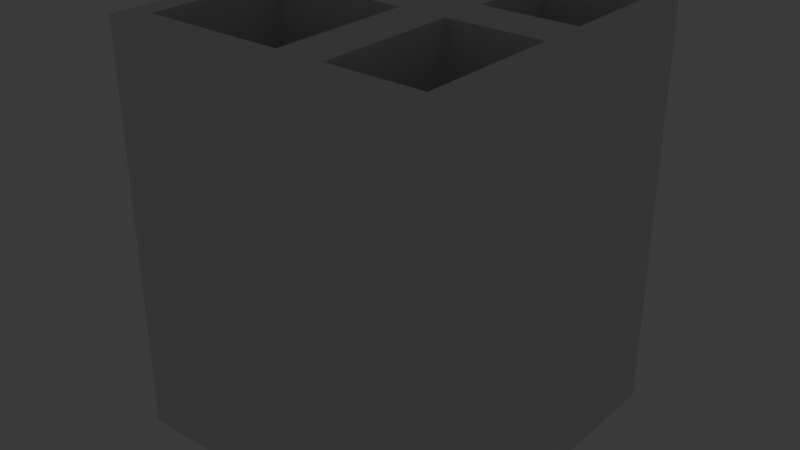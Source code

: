 # Source: organizador_chido.blend  (saved by Blender 4.0.36; exported with 4.5.12 LTS)
import bpy
from mathutils import Matrix  # noqa: F401  (used for matrix-valued properties, if any)

bpy.ops.wm.read_factory_settings(use_empty=True)
scene = bpy.context.scene
scene.name = 'Scene'

# ---- collections
col_collection = bpy.data.collections.new('Collection'); scene.collection.children.link(col_collection)

# ---- materials (node trees are filled in below, after node groups)
mat_material = bpy.data.materials.new('Material')
mat_material.alpha_threshold = 0.0
mat_material.use_transparent_shadow = False
mat_material.roughness = 0.5
mat_material.line_color = (0.0, 0.0, 0.0, 1.0)

# ---- material node trees
mat_material.use_nodes = True; mat_material.node_tree.nodes.clear()
_N = mat_material.node_tree.nodes; _L = mat_material.node_tree.links
n0 = _N.new('ShaderNodeOutputMaterial'); n0.name = 'Material Output'; n0.location = (300, 300)
n1 = _N.new('ShaderNodeBsdfPrincipled'); n1.name = 'Principled BSDF'; n1.location = (10, 300)
n1.inputs[3].default_value = 1.45
_L.new(n1.outputs[0], n0.inputs[0])
n0.is_active_output = True

# ---- world
world_world = bpy.data.worlds.new('World'); scene.world = world_world
world_world.use_nodes = True; world_world.node_tree.nodes.clear()
_N = world_world.node_tree.nodes; _L = world_world.node_tree.links
n0 = _N.new('ShaderNodeOutputWorld'); n0.name = 'World Output'; n0.location = (300, 300)
n1 = _N.new('ShaderNodeBackground'); n1.name = 'Background'; n1.location = (10, 300)
n1.inputs[0].default_value = (0.05088, 0.05088, 0.05088, 1.0)
_L.new(n1.outputs[0], n0.inputs[0])
n0.is_active_output = True
world_world.color = (0.05088, 0.05088, 0.05088)
world_world.use_sun_shadow = False
world_world.sun_shadow_jitter_overblur = 0.0

# ---- lights
light_light = bpy.data.lights.new('Light', 'POINT')
light_light.transmission_factor = 0.0
light_light.use_soft_falloff = False
light_light.energy = 1000.0
light_light.shadow_soft_size = 0.1
light_light.shadow_maximum_resolution = 0.006
light_light.use_absolute_resolution = True

# ---- meshes
me_cube = bpy.data.meshes.new('Cube')
me_cube.from_pydata([(0.02999, 0.02783, 0.04299), (0.03501, 0.03285, -0.04201), (0.03, -0.03216, 0.04299), (0.03501, -0.03717, -0.04201), (-0.03001, 0.02785, 0.04299), (-0.03501, 0.03285, -0.04201), (-0.03001, -0.03217, 0.04299), (-0.03501, -0.03717, -0.04201), (-0.03501, 0.002804, -0.04201), (0.03, -0.002205, 0.04299), (-0.03001, -0.002196, 0.04299), (0.03501, 0.002804, -0.04201), (0.004945, 0.03285, -0.04201), (-5.561e-05, -0.03217, 0.04299), (0.004945, -0.03717, -0.04201), (-5.456e-05, 0.02785, 0.04299), (0.004945, 0.002804, -0.04201), (-5.561e-05, -0.002196, 0.04299), (0.009954, -0.03216, 0.04299), (-0.03501, -0.03717, 0.04299), (-0.03001, 0.007804, 0.04299), (-5.456e-05, 0.007804, 0.04299), (-5.561e-05, -0.03217, -0.03706), (-0.03001, -0.03217, -0.03706), (-0.03001, -0.002196, -0.03706), (-5.561e-05, -0.002196, -0.03706), (-0.03501, 0.002804, 0.04299), (-0.03501, 0.03285, 0.04299), (0.009958, 0.02783, 0.04299), (0.009954, -0.002205, 0.04299), (-0.03001, 0.007804, -0.03696), (-0.03001, 0.02785, -0.03696), (-5.456e-05, 0.02785, -0.03696), (-5.456e-05, 0.007804, -0.03696), (0.02999, 0.007818, 0.04299), (0.03501, -0.03717, 0.04299), (0.009958, 0.007818, 0.04299), (0.004945, -0.03717, 0.04299), (0.03, -0.002205, -0.03703), (0.03, -0.03216, -0.03703), (0.009954, -0.002205, -0.03703), (0.009954, -0.03216, -0.03703), (0.004945, 0.03285, 0.04299), (0.03501, 0.03285, 0.04299), (0.03501, 0.002804, 0.04299), (0.004945, 0.002804, 0.04299), (0.009958, 0.02783, -0.03702), (0.02999, 0.02783, -0.03702), (0.02999, 0.007818, -0.03702), (0.009958, 0.007818, -0.03702)], [], [(13, 17, 25, 22), (14, 37, 19, 7), (8, 26, 27, 5), (16, 11, 3, 14), (11, 44, 35, 3), (12, 42, 43, 1), (1, 43, 44, 11), (12, 1, 11, 16), (7, 19, 26, 8), (20, 21, 33, 30), (36, 34, 48, 49), (5, 12, 16, 8), (5, 27, 42, 12), (8, 16, 14, 7), (3, 35, 37, 14), (29, 18, 41, 40), (13, 6, 19, 37), (6, 10, 26, 19), (10, 17, 45, 26), (17, 13, 37, 45), (25, 24, 23, 22), (10, 6, 23, 24), (17, 10, 24, 25), (6, 13, 22, 23), (20, 4, 27, 26), (4, 15, 42, 27), (21, 20, 26, 45), (15, 21, 45, 42), (32, 31, 30, 33), (4, 20, 30, 31), (21, 15, 32, 33), (15, 4, 31, 32), (9, 2, 35, 44), (29, 9, 44, 45), (2, 18, 37, 35), (18, 29, 45, 37), (38, 40, 41, 39), (9, 29, 40, 38), (18, 2, 39, 41), (2, 9, 38, 39), (28, 0, 43, 42), (0, 34, 44, 43), (34, 36, 45, 44), (36, 28, 42, 45), (47, 46, 49, 48), (0, 28, 46, 47), (28, 36, 49, 46), (34, 0, 47, 48)])
_uv = me_cube.uv_layers.new(name='UVMap')
_uv.uv.foreach_set('vector', [0.7502, 0.7321, 0.7502, 0.6251, 0.7502, 0.6251, 0.7502, 0.7321, 0.375, 0.8573, 0.625, 0.8573, 0.625, 1.0, 0.375, 1.0, 0.375, 0.1427, 0.625, 0.1427, 0.625, 0.25, 0.375, 0.25, 0.2677, 0.6073, 0.375, 0.6073, 0.375, 0.75, 0.2677, 0.75, 0.375, 0.6073, 0.625, 0.6073, 0.625, 0.75, 0.375, 0.75, 0.375, 0.3927, 0.625, 0.3927, 0.625, 0.5, 0.375, 0.5, 0.375, 0.5, 0.625, 0.5, 0.625, 0.6073, 0.375, 0.6073, 0.2677, 0.5, 0.375, 0.5, 0.375, 0.6073, 0.2677, 0.6073, 0.375, 0.0, 0.625, 0.0, 0.625, 0.1427, 0.375, 0.1427, 0.8571, 0.5894, 0.7502, 0.5894, 0.7502, 0.5894, 0.8571, 0.5894, 0.7144, 0.5894, 0.6429, 0.5894, 0.6429, 0.5894, 0.7144, 0.5894, 0.125, 0.5, 0.2677, 0.5, 0.2677, 0.6073, 0.125, 0.6073, 0.375, 0.25, 0.625, 0.25, 0.625, 0.3927, 0.375, 0.3927, 0.125, 0.6073, 0.2677, 0.6073, 0.2677, 0.75, 0.125, 0.75, 0.375, 0.75, 0.625, 0.75, 0.625, 0.8573, 0.375, 0.8573, 0.7145, 0.6252, 0.7145, 0.7321, 0.7145, 0.7321, 0.7145, 0.6252, 0.7502, 0.7321, 0.8571, 0.7321, 0.875, 0.75, 0.7323, 0.75, 0.8571, 0.7321, 0.8571, 0.6251, 0.875, 0.6073, 0.875, 0.75, 0.8571, 0.6251, 0.7502, 0.6251, 0.7323, 0.6073, 0.875, 0.6073, 0.7502, 0.6251, 0.7502, 0.7321, 0.7323, 0.75, 0.7323, 0.6073, 0.7502, 0.6251, 0.8571, 0.6251, 0.8571, 0.7321, 0.7502, 0.7321, 0.8571, 0.6251, 0.8571, 0.7321, 0.8571, 0.7321, 0.8571, 0.6251, 0.7502, 0.6251, 0.8571, 0.6251, 0.8571, 0.6251, 0.7502, 0.6251, 0.8571, 0.7321, 0.7502, 0.7321, 0.7502, 0.7321, 0.8571, 0.7321, 0.8571, 0.5894, 0.8571, 0.5179, 0.875, 0.5, 0.875, 0.6073, 0.8571, 0.5179, 0.7502, 0.5179, 0.7323, 0.5, 0.875, 0.5, 0.7502, 0.5894, 0.8571, 0.5894, 0.875, 0.6073, 0.7323, 0.6073, 0.7502, 0.5179, 0.7502, 0.5894, 0.7323, 0.6073, 0.7323, 0.5, 0.7502, 0.5179, 0.8571, 0.5179, 0.8571, 0.5894, 0.7502, 0.5894, 0.8571, 0.5179, 0.8571, 0.5894, 0.8571, 0.5894, 0.8571, 0.5179, 0.7502, 0.5894, 0.7502, 0.5179, 0.7502, 0.5179, 0.7502, 0.5894, 0.7502, 0.5179, 0.8571, 0.5179, 0.8571, 0.5179, 0.7502, 0.5179, 0.6429, 0.6252, 0.6429, 0.7321, 0.625, 0.75, 0.625, 0.6073, 0.7145, 0.6252, 0.6429, 0.6252, 0.625, 0.6073, 0.7323, 0.6073, 0.6429, 0.7321, 0.7145, 0.7321, 0.7323, 0.75, 0.625, 0.75, 0.7145, 0.7321, 0.7145, 0.6252, 0.7323, 0.6073, 0.7323, 0.75, 0.6429, 0.6252, 0.7145, 0.6252, 0.7145, 0.7321, 0.6429, 0.7321, 0.6429, 0.6252, 0.7145, 0.6252, 0.7145, 0.6252, 0.6429, 0.6252, 0.7145, 0.7321, 0.6429, 0.7321, 0.6429, 0.7321, 0.7145, 0.7321, 0.6429, 0.7321, 0.6429, 0.6252, 0.6429, 0.6252, 0.6429, 0.7321, 0.7144, 0.5179, 0.6429, 0.5179, 0.625, 0.5, 0.7323, 0.5, 0.6429, 0.5179, 0.6429, 0.5894, 0.625, 0.6073, 0.625, 0.5, 0.6429, 0.5894, 0.7144, 0.5894, 0.7323, 0.6073, 0.625, 0.6073, 0.7144, 0.5894, 0.7144, 0.5179, 0.7323, 0.5, 0.7323, 0.6073, 0.6429, 0.5179, 0.7144, 0.5179, 0.7144, 0.5894, 0.6429, 0.5894, 0.6429, 0.5179, 0.7144, 0.5179, 0.7144, 0.5179, 0.6429, 0.5179, 0.7144, 0.5179, 0.7144, 0.5894, 0.7144, 0.5894, 0.7144, 0.5179, 0.6429, 0.5894, 0.6429, 0.5179, 0.6429, 0.5179, 0.6429, 0.5894])
me_cube.materials.append(mat_material)
me_cube.use_mirror_vertex_groups = False
me_cube.update()

# ---- objects
ob_cube = bpy.data.objects.new('Cube', me_cube)
ob_light = bpy.data.objects.new('Light', light_light)

# ---- transforms, parenting, visibility, modifiers, constraints
ob_cube.location = (0.0, 0.0, 0.0)
ob_cube.scale = (162.0, 162.0, 162.0)
ob_cube.lock_rotations_4d = False
ob_cube.empty_display_type = 'ARROWS'
ob_cube.lineart.crease_threshold = 0.0
ob_light.location = (4.076, 1.005, 5.904)
ob_light.rotation_euler = (0.6503, 0.05522, 1.866)
ob_light.lock_rotations_4d = False
ob_light.empty_display_type = 'ARROWS'
ob_light.color = (0.0, 0.0, 0.0, 0.0)
ob_light.lineart.crease_threshold = 0.0

# ---- collection membership
col_collection.objects.link(ob_cube)
col_collection.objects.link(ob_light)

# ---- scene / render settings (as saved in the file)
scene.frame_start = 1; scene.frame_end = 250; scene.frame_set(1)
scene.render.engine = 'BLENDER_EEVEE_NEXT'
scene.cycles.sampling_pattern = 'TABULATED_SOBOL'
bpy.context.view_layer.update()

# ---- added for rendering (the .blend has no active camera): camera
cam_auto = bpy.data.cameras.new('AutoCamera')
cam_auto.lens = 50.0
cam_auto.sensor_width = 36.0
cam_auto.clip_end = 1000.0
ob_auto_camera = bpy.data.objects.new('AutoCamera', cam_auto)
scene.collection.objects.link(ob_auto_camera)
ob_auto_camera.location = (19.5553, -23.8162, 15.7238)
ob_auto_camera.rotation_euler = (1.09748, -7.21219e-08, 0.694738)
scene.camera = ob_auto_camera
bpy.context.view_layer.update()
